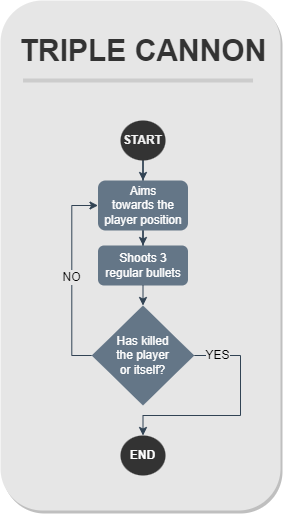

The diagram above was exported from draw.io. Its source (the exported page's mxGraphModel, read from the mxfile embedded in the PNG):
<mxGraphModel dx="2074" dy="1148" grid="1" gridSize="10" guides="1" tooltips="1" connect="1" arrows="1" fold="1" page="1" pageScale="1" pageWidth="850" pageHeight="1100" math="0" shadow="0">
  <root>
    <mxCell id="0" />
    <mxCell id="1" parent="0" />
    <mxCell id="2" value="" style="rounded=1;whiteSpace=wrap;html=1;fontSize=12;fillColor=#E6E6E6;strokeColor=none;gradientColor=none;glass=0;shadow=1;" vertex="1" parent="1">
      <mxGeometry x="40.00000000000003" y="800" width="280" height="510" as="geometry" />
    </mxCell>
    <mxCell id="3" style="edgeStyle=orthogonalEdgeStyle;rounded=0;orthogonalLoop=1;jettySize=auto;html=1;entryX=0.5;entryY=0;entryDx=0;entryDy=0;fillColor=#647687;strokeColor=#314354;" edge="1" source="4" target="6" parent="1">
      <mxGeometry relative="1" as="geometry">
        <mxPoint x="176.30999999999997" y="970" as="targetPoint" />
      </mxGeometry>
    </mxCell>
    <mxCell id="4" value="&lt;font color=&quot;#f2f2f2&quot;&gt;START&lt;/font&gt;" style="ellipse;whiteSpace=wrap;html=1;fillColor=#333333;fontColor=#ffffff;strokeColor=none;fontStyle=1" vertex="1" parent="1">
      <mxGeometry x="160.01999999999995" y="920" width="45" height="40" as="geometry" />
    </mxCell>
    <mxCell id="5" style="edgeStyle=orthogonalEdgeStyle;rounded=0;orthogonalLoop=1;jettySize=auto;html=1;exitX=0.5;exitY=1;exitDx=0;exitDy=0;fillColor=#647687;strokeColor=#314354;" edge="1" source="6" target="8" parent="1">
      <mxGeometry relative="1" as="geometry" />
    </mxCell>
    <mxCell id="6" value="Aims towards&amp;nbsp;the player position" style="rounded=1;whiteSpace=wrap;html=1;fillColor=#647687;fontColor=#ffffff;strokeColor=none;" vertex="1" parent="1">
      <mxGeometry x="137.49999999999997" y="980" width="90" height="50" as="geometry" />
    </mxCell>
    <mxCell id="7" style="edgeStyle=orthogonalEdgeStyle;rounded=0;orthogonalLoop=1;jettySize=auto;html=1;exitX=0.5;exitY=1;exitDx=0;exitDy=0;entryX=0.5;entryY=0;entryDx=0;entryDy=0;fillColor=#647687;strokeColor=#314354;" edge="1" source="8" target="12" parent="1">
      <mxGeometry relative="1" as="geometry">
        <mxPoint x="182.59090909090875" y="1105.0826446280992" as="targetPoint" />
      </mxGeometry>
    </mxCell>
    <mxCell id="8" value="Shoots 3 regular bullets" style="rounded=1;whiteSpace=wrap;html=1;fillColor=#647687;fontColor=#ffffff;strokeColor=none;" vertex="1" parent="1">
      <mxGeometry x="137.49999999999997" y="1045" width="90" height="40" as="geometry" />
    </mxCell>
    <mxCell id="9" value="&lt;b&gt;TRIPLE CANNON&lt;/b&gt;" style="rounded=0;whiteSpace=wrap;html=1;fillColor=none;strokeColor=none;fontSize=30;fontColor=#333333;" vertex="1" parent="1">
      <mxGeometry x="42.52000000000001" y="810" width="280" height="80" as="geometry" />
    </mxCell>
    <mxCell id="10" value="YES" style="edgeStyle=orthogonalEdgeStyle;rounded=0;orthogonalLoop=1;jettySize=auto;html=1;exitX=1;exitY=0.5;exitDx=0;exitDy=0;fontSize=12;entryX=0.5;entryY=0;entryDx=0;entryDy=0;fillColor=#647687;strokeColor=#314354;labelBackgroundColor=#E6E6E6;" edge="1" source="12" target="13" parent="1">
      <mxGeometry x="-0.7917" relative="1" as="geometry">
        <mxPoint x="152.49999999999997" y="1266.7112103630516" as="targetPoint" />
        <Array as="points">
          <mxPoint x="280" y="1155" />
          <mxPoint x="280" y="1215" />
          <mxPoint x="182.99999999999997" y="1215" />
        </Array>
        <mxPoint as="offset" />
      </mxGeometry>
    </mxCell>
    <mxCell id="11" value="NO" style="edgeStyle=orthogonalEdgeStyle;rounded=0;orthogonalLoop=1;jettySize=auto;html=1;exitX=0;exitY=0.5;exitDx=0;exitDy=0;entryX=0;entryY=0.5;entryDx=0;entryDy=0;fontSize=12;fillColor=#647687;strokeColor=#314354;labelBackgroundColor=#E6E6E6;" edge="1" source="12" target="6" parent="1">
      <mxGeometry relative="1" as="geometry" />
    </mxCell>
    <mxCell id="12" value="Has killed &lt;br&gt;the player &lt;br&gt;or itself?" style="rhombus;whiteSpace=wrap;html=1;fontSize=12;fillColor=#647687;fontColor=#ffffff;strokeColor=none;" vertex="1" parent="1">
      <mxGeometry x="131.24999999999997" y="1105" width="102.5" height="100" as="geometry" />
    </mxCell>
    <mxCell id="13" value="END" style="ellipse;whiteSpace=wrap;html=1;fillColor=#333333;fontColor=#ffffff;strokeColor=none;fontStyle=1" vertex="1" parent="1">
      <mxGeometry x="159.99999999999997" y="1235" width="45" height="40" as="geometry" />
    </mxCell>
    <mxCell id="14" value="" style="endArrow=none;html=1;rounded=0;labelBackgroundColor=#E6E6E6;strokeColor=#CCCCCC;fontSize=30;fontColor=#333333;strokeWidth=4;" edge="1" parent="1">
      <mxGeometry width="50" height="50" relative="1" as="geometry">
        <mxPoint x="62.52000000000001" y="880" as="sourcePoint" />
        <mxPoint x="292.52" y="880" as="targetPoint" />
      </mxGeometry>
    </mxCell>
  </root>
</mxGraphModel>